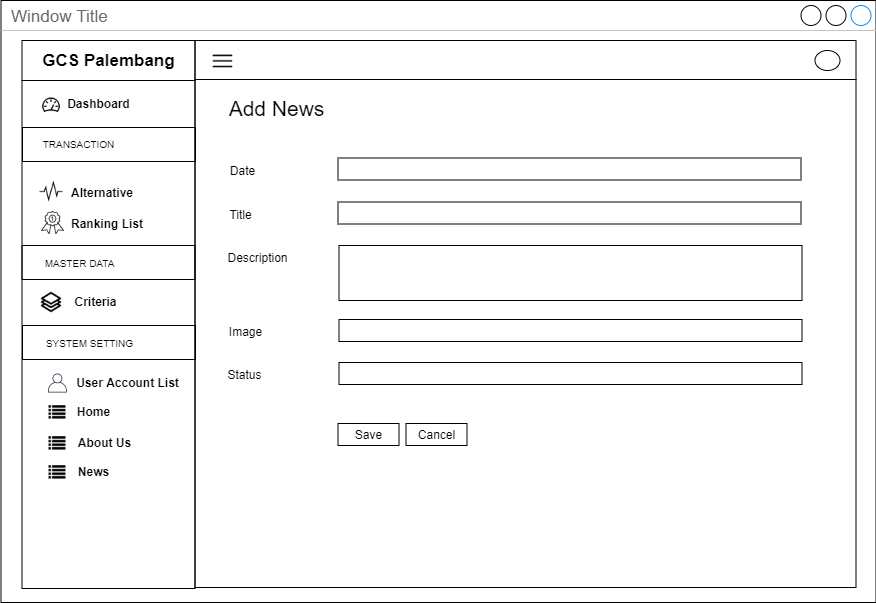

The diagram above was exported from draw.io. Its source (the exported page's mxGraphModel, read from the mxfile embedded in the PNG):
<mxGraphModel dx="3436" dy="850" grid="1" gridSize="10" guides="1" tooltips="1" connect="1" arrows="1" fold="1" page="1" pageScale="1" pageWidth="850" pageHeight="1100" math="0" shadow="0">
  <root>
    <mxCell id="0" />
    <mxCell id="1" parent="0" />
    <mxCell id="2" value="Window Title" style="strokeWidth=1;shadow=0;dashed=0;align=center;html=1;shape=mxgraph.mockup.containers.window;align=left;verticalAlign=top;spacingLeft=8;strokeColor2=#008cff;strokeColor3=#c4c4c4;fontColor=#666666;mainText=;fontSize=17;labelBackgroundColor=none;" vertex="1" parent="1">
      <mxGeometry x="6650.5" y="960" width="875" height="602" as="geometry" />
    </mxCell>
    <mxCell id="3" value="" style="rounded=0;whiteSpace=wrap;html=1;fillColor=none;" vertex="1" parent="1">
      <mxGeometry x="6844.5" y="1039" width="661" height="508" as="geometry" />
    </mxCell>
    <mxCell id="4" value="" style="rounded=0;whiteSpace=wrap;html=1;fillColor=none;" vertex="1" parent="1">
      <mxGeometry x="6844.5" y="1000" width="661" height="39" as="geometry" />
    </mxCell>
    <mxCell id="5" value="" style="rounded=0;whiteSpace=wrap;html=1;fillColor=none;" vertex="1" parent="1">
      <mxGeometry x="6671.5" y="1040" width="173" height="508" as="geometry" />
    </mxCell>
    <mxCell id="6" value="&lt;span style=&quot;font-size: 17px&quot;&gt;&lt;b&gt;GCS Palembang&lt;/b&gt;&lt;/span&gt;" style="rounded=0;whiteSpace=wrap;html=1;fillColor=none;" vertex="1" parent="1">
      <mxGeometry x="6671.5" y="1000" width="173" height="40" as="geometry" />
    </mxCell>
    <mxCell id="7" value="" style="shape=image;html=1;verticalAlign=top;verticalLabelPosition=bottom;labelBackgroundColor=#ffffff;imageAspect=0;aspect=fixed;image=https://cdn2.iconfinder.com/data/icons/line-hero-essentials/32/Essentials_performance_dashboard-128.png;fillColor=none;" vertex="1" parent="1">
      <mxGeometry x="6691" y="1055" width="20" height="20" as="geometry" />
    </mxCell>
    <mxCell id="8" value="&lt;b&gt;Dashboard&lt;/b&gt;" style="text;html=1;align=center;verticalAlign=middle;resizable=0;points=[];autosize=1;" vertex="1" parent="1">
      <mxGeometry x="6708" y="1053" width="80" height="20" as="geometry" />
    </mxCell>
    <mxCell id="9" value="&lt;b&gt;Alternative&lt;/b&gt;" style="text;html=1;align=left;verticalAlign=middle;resizable=0;points=[];autosize=1;" vertex="1" parent="1">
      <mxGeometry x="6718.5" y="1141.5" width="80" height="20" as="geometry" />
    </mxCell>
    <mxCell id="10" value="" style="rounded=0;whiteSpace=wrap;html=1;fillColor=none;align=center;" vertex="1" parent="1">
      <mxGeometry x="6672" y="1087" width="173" height="34" as="geometry" />
    </mxCell>
    <mxCell id="11" value="&lt;font style=&quot;font-size: 10px&quot;&gt;TRANSACTION&lt;/font&gt;" style="text;html=1;align=center;verticalAlign=middle;resizable=0;points=[];autosize=1;" vertex="1" parent="1">
      <mxGeometry x="6683" y="1093" width="90" height="20" as="geometry" />
    </mxCell>
    <mxCell id="12" value="&lt;b&gt;Criteria&lt;br&gt;&lt;/b&gt;" style="text;html=1;align=center;verticalAlign=middle;resizable=0;points=[];autosize=1;" vertex="1" parent="1">
      <mxGeometry x="6715" y="1251" width="60" height="20" as="geometry" />
    </mxCell>
    <mxCell id="13" value="" style="shape=image;html=1;verticalAlign=top;verticalLabelPosition=bottom;labelBackgroundColor=#ffffff;imageAspect=0;aspect=fixed;image=https://cdn2.iconfinder.com/data/icons/font-awesome/1792/list-128.png;fillColor=none;" vertex="1" parent="1">
      <mxGeometry x="6698.5" y="1364" width="17" height="17" as="geometry" />
    </mxCell>
    <mxCell id="14" value="&lt;b&gt;Home&lt;/b&gt;" style="text;html=1;align=center;verticalAlign=middle;resizable=0;points=[];autosize=1;" vertex="1" parent="1">
      <mxGeometry x="6718" y="1361" width="50" height="20" as="geometry" />
    </mxCell>
    <mxCell id="15" value="" style="shape=image;html=1;verticalAlign=top;verticalLabelPosition=bottom;labelBackgroundColor=#ffffff;imageAspect=0;aspect=fixed;image=https://cdn2.iconfinder.com/data/icons/font-awesome/1792/list-128.png;fillColor=none;" vertex="1" parent="1">
      <mxGeometry x="6698.5" y="1395" width="17" height="17" as="geometry" />
    </mxCell>
    <mxCell id="16" value="&lt;b&gt;About Us&lt;/b&gt;" style="text;html=1;align=center;verticalAlign=middle;resizable=0;points=[];autosize=1;" vertex="1" parent="1">
      <mxGeometry x="6719" y="1392" width="70" height="20" as="geometry" />
    </mxCell>
    <mxCell id="17" value="&lt;b&gt;User Account List&lt;/b&gt;" style="text;html=1;align=center;verticalAlign=middle;resizable=0;points=[];autosize=1;" vertex="1" parent="1">
      <mxGeometry x="6717" y="1332" width="120" height="20" as="geometry" />
    </mxCell>
    <mxCell id="18" value="&lt;b&gt;Ranking List&lt;/b&gt;" style="text;html=1;align=left;verticalAlign=middle;resizable=0;points=[];autosize=1;" vertex="1" parent="1">
      <mxGeometry x="6718.5" y="1173" width="90" height="20" as="geometry" />
    </mxCell>
    <mxCell id="19" value="" style="rounded=0;whiteSpace=wrap;html=1;fillColor=none;align=center;" vertex="1" parent="1">
      <mxGeometry x="6671.5" y="1205" width="173" height="34" as="geometry" />
    </mxCell>
    <mxCell id="20" value="&lt;font style=&quot;font-size: 10px&quot;&gt;MASTER DATA&lt;/font&gt;" style="text;html=1;align=center;verticalAlign=middle;resizable=0;points=[];autosize=1;" vertex="1" parent="1">
      <mxGeometry x="6684" y="1212" width="90" height="20" as="geometry" />
    </mxCell>
    <mxCell id="21" value="" style="rounded=0;whiteSpace=wrap;html=1;fillColor=none;align=center;" vertex="1" parent="1">
      <mxGeometry x="6672" y="1285" width="173" height="34" as="geometry" />
    </mxCell>
    <mxCell id="22" value="&lt;font style=&quot;font-size: 10px&quot;&gt;SYSTEM SETTING&lt;/font&gt;" style="text;html=1;align=center;verticalAlign=middle;resizable=0;points=[];autosize=1;" vertex="1" parent="1">
      <mxGeometry x="6689" y="1292" width="100" height="20" as="geometry" />
    </mxCell>
    <mxCell id="23" value="" style="outlineConnect=0;fontColor=#232F3E;gradientColor=none;fillColor=#232F3E;strokeColor=none;dashed=0;verticalLabelPosition=bottom;verticalAlign=top;align=center;html=1;fontSize=12;fontStyle=0;aspect=fixed;pointerEvents=1;shape=mxgraph.aws4.user;" vertex="1" parent="1">
      <mxGeometry x="6697.5" y="1333" width="19" height="19" as="geometry" />
    </mxCell>
    <mxCell id="24" value="" style="shape=image;html=1;verticalAlign=top;verticalLabelPosition=bottom;labelBackgroundColor=#ffffff;imageAspect=0;aspect=fixed;image=https://cdn2.iconfinder.com/data/icons/font-awesome/1792/list-128.png;fillColor=none;" vertex="1" parent="1">
      <mxGeometry x="6698.5" y="1424" width="17" height="17" as="geometry" />
    </mxCell>
    <mxCell id="25" value="&lt;b&gt;News&lt;/b&gt;" style="text;html=1;align=center;verticalAlign=middle;resizable=0;points=[];autosize=1;" vertex="1" parent="1">
      <mxGeometry x="6718" y="1421" width="50" height="20" as="geometry" />
    </mxCell>
    <mxCell id="26" value="" style="shape=image;html=1;verticalAlign=top;verticalLabelPosition=bottom;labelBackgroundColor=#ffffff;imageAspect=0;aspect=fixed;image=https://cdn0.iconfinder.com/data/icons/awards-rate-1/30/interface-light-ranking-medal-128.png" vertex="1" parent="1">
      <mxGeometry x="6691" y="1171" width="23" height="23" as="geometry" />
    </mxCell>
    <mxCell id="27" value="" style="shape=image;html=1;verticalAlign=top;verticalLabelPosition=bottom;labelBackgroundColor=#ffffff;imageAspect=0;aspect=fixed;image=https://cdn2.iconfinder.com/data/icons/simple-website/50/Simple_Business-26-128.png" vertex="1" parent="1">
      <mxGeometry x="6690" y="1251" width="22" height="22" as="geometry" />
    </mxCell>
    <mxCell id="28" value="" style="shape=image;html=1;verticalAlign=top;verticalLabelPosition=bottom;labelBackgroundColor=#ffffff;imageAspect=0;aspect=fixed;image=https://cdn2.iconfinder.com/data/icons/essential-web-5/50/pulse-activity-vital-wave-signal-128.png" vertex="1" parent="1">
      <mxGeometry x="6689" y="1139.5" width="24" height="24" as="geometry" />
    </mxCell>
    <mxCell id="29" value="" style="ellipse;whiteSpace=wrap;html=1;" vertex="1" parent="1">
      <mxGeometry x="7464.5" y="1010" width="25" height="20" as="geometry" />
    </mxCell>
    <mxCell id="30" value="" style="shape=image;html=1;verticalAlign=top;verticalLabelPosition=bottom;labelBackgroundColor=#ffffff;imageAspect=0;aspect=fixed;image=https://cdn4.iconfinder.com/data/icons/multimedia-75/512/multimedia-24-128.png" vertex="1" parent="1">
      <mxGeometry x="6860" y="1008" width="25" height="25" as="geometry" />
    </mxCell>
    <mxCell id="31" value="&lt;font size=&quot;1&quot;&gt;&lt;span style=&quot;font-size: 21px&quot;&gt;Add News&lt;/span&gt;&lt;/font&gt;" style="text;html=1;align=center;verticalAlign=middle;resizable=0;points=[];autosize=1;" vertex="1" parent="1">
      <mxGeometry x="6871" y="1058" width="110" height="20" as="geometry" />
    </mxCell>
    <mxCell id="32" value="" style="rounded=0;whiteSpace=wrap;html=1;fillColor=none;" vertex="1" parent="1">
      <mxGeometry x="6987.5" y="1117.5" width="463" height="22" as="geometry" />
    </mxCell>
    <mxCell id="33" value="Date" style="text;html=1;align=center;verticalAlign=middle;resizable=0;points=[];autosize=1;" vertex="1" parent="1">
      <mxGeometry x="6872" y="1119.5" width="40" height="20" as="geometry" />
    </mxCell>
    <mxCell id="34" value="Title" style="text;html=1;align=center;verticalAlign=middle;resizable=0;points=[];autosize=1;" vertex="1" parent="1">
      <mxGeometry x="6870" y="1163.5" width="40" height="20" as="geometry" />
    </mxCell>
    <mxCell id="35" value="" style="rounded=0;whiteSpace=wrap;html=1;fillColor=none;" vertex="1" parent="1">
      <mxGeometry x="6987.5" y="1161.5" width="463" height="22" as="geometry" />
    </mxCell>
    <mxCell id="36" value="" style="rounded=0;whiteSpace=wrap;html=1;fillColor=none;" vertex="1" parent="1">
      <mxGeometry x="6988.5" y="1205" width="463" height="55" as="geometry" />
    </mxCell>
    <mxCell id="37" value="Description" style="text;html=1;align=center;verticalAlign=middle;resizable=0;points=[];autosize=1;" vertex="1" parent="1">
      <mxGeometry x="6867" y="1207" width="80" height="20" as="geometry" />
    </mxCell>
    <mxCell id="38" value="" style="rounded=0;whiteSpace=wrap;html=1;fillColor=none;" vertex="1" parent="1">
      <mxGeometry x="6988.5" y="1279" width="463" height="22" as="geometry" />
    </mxCell>
    <mxCell id="39" value="Image" style="text;html=1;align=center;verticalAlign=middle;resizable=0;points=[];autosize=1;" vertex="1" parent="1">
      <mxGeometry x="6870" y="1281" width="50" height="20" as="geometry" />
    </mxCell>
    <mxCell id="40" value="" style="rounded=0;whiteSpace=wrap;html=1;fillColor=none;" vertex="1" parent="1">
      <mxGeometry x="6988.5" y="1322" width="463" height="22" as="geometry" />
    </mxCell>
    <mxCell id="41" value="Status" style="text;html=1;align=center;verticalAlign=middle;resizable=0;points=[];autosize=1;" vertex="1" parent="1">
      <mxGeometry x="6869" y="1324" width="50" height="20" as="geometry" />
    </mxCell>
    <mxCell id="42" value="Save" style="rounded=0;whiteSpace=wrap;html=1;fillColor=none;" vertex="1" parent="1">
      <mxGeometry x="6987.5" y="1383" width="61" height="22" as="geometry" />
    </mxCell>
    <mxCell id="43" value="Cancel" style="rounded=0;whiteSpace=wrap;html=1;fillColor=none;" vertex="1" parent="1">
      <mxGeometry x="7055.5" y="1383" width="61" height="22" as="geometry" />
    </mxCell>
  </root>
</mxGraphModel>